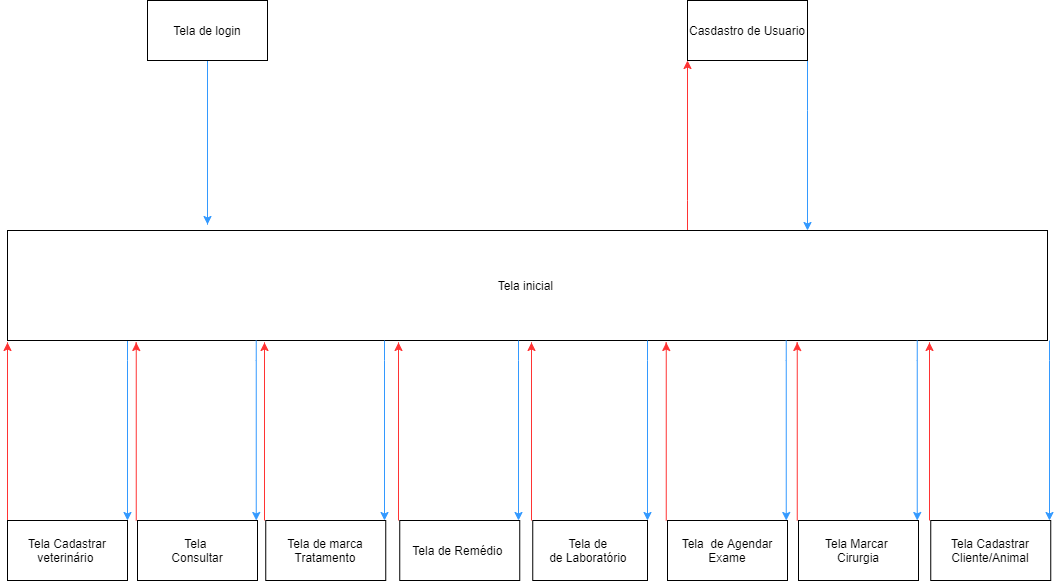

The diagram above was exported from draw.io. Its source (the exported page's mxGraphModel, read from the mxfile embedded in the PNG):
<mxGraphModel dx="978" dy="2052" grid="1" gridSize="10" guides="1" tooltips="1" connect="1" arrows="1" fold="1" page="1" pageScale="1" pageWidth="827" pageHeight="1169" math="0" shadow="0">
  <root>
    <mxCell id="0" />
    <mxCell id="1" parent="0" />
    <mxCell id="KKT-jIbIkqO7On5dThZ9-95" style="edgeStyle=orthogonalEdgeStyle;rounded=0;orthogonalLoop=1;jettySize=auto;html=1;strokeColor=#3399FF;fillColor=#66B2FF;" edge="1" parent="1" source="KKT-jIbIkqO7On5dThZ9-1">
      <mxGeometry relative="1" as="geometry">
        <mxPoint x="520" y="164" as="targetPoint" />
        <Array as="points">
          <mxPoint x="520" y="164" />
        </Array>
      </mxGeometry>
    </mxCell>
    <mxCell id="KKT-jIbIkqO7On5dThZ9-1" value="Tela de login" style="rounded=0;whiteSpace=wrap;html=1;" vertex="1" parent="1">
      <mxGeometry x="460" y="-60" width="120" height="60" as="geometry" />
    </mxCell>
    <mxCell id="KKT-jIbIkqO7On5dThZ9-106" style="edgeStyle=orthogonalEdgeStyle;rounded=0;orthogonalLoop=1;jettySize=auto;html=1;strokeColor=#FF3333;fillColor=#66B2FF;entryX=0;entryY=1;entryDx=0;entryDy=0;" edge="1" parent="1" source="KKT-jIbIkqO7On5dThZ9-8" target="KKT-jIbIkqO7On5dThZ9-93">
      <mxGeometry relative="1" as="geometry">
        <mxPoint x="1010" y="20" as="targetPoint" />
        <Array as="points">
          <mxPoint x="1000" y="140" />
          <mxPoint x="1000" y="140" />
        </Array>
      </mxGeometry>
    </mxCell>
    <mxCell id="KKT-jIbIkqO7On5dThZ9-108" style="edgeStyle=orthogonalEdgeStyle;rounded=0;orthogonalLoop=1;jettySize=auto;html=1;entryX=1;entryY=0;entryDx=0;entryDy=0;strokeColor=#3399FF;fillColor=#66B2FF;" edge="1" parent="1" source="KKT-jIbIkqO7On5dThZ9-8" target="KKT-jIbIkqO7On5dThZ9-9">
      <mxGeometry relative="1" as="geometry">
        <Array as="points">
          <mxPoint x="440" y="300" />
          <mxPoint x="440" y="300" />
        </Array>
      </mxGeometry>
    </mxCell>
    <mxCell id="KKT-jIbIkqO7On5dThZ9-8" value="Tela inicial&amp;nbsp;" style="rounded=0;whiteSpace=wrap;html=1;" vertex="1" parent="1">
      <mxGeometry x="320" y="170" width="1040" height="110" as="geometry" />
    </mxCell>
    <mxCell id="KKT-jIbIkqO7On5dThZ9-107" style="edgeStyle=orthogonalEdgeStyle;rounded=0;orthogonalLoop=1;jettySize=auto;html=1;strokeColor=#FF3333;fillColor=#66B2FF;" edge="1" parent="1" source="KKT-jIbIkqO7On5dThZ9-9">
      <mxGeometry relative="1" as="geometry">
        <mxPoint x="320" y="282" as="targetPoint" />
        <Array as="points">
          <mxPoint x="320" y="282" />
        </Array>
      </mxGeometry>
    </mxCell>
    <mxCell id="KKT-jIbIkqO7On5dThZ9-9" value="Tela Cadastrar&lt;br&gt;veterinário&amp;nbsp;" style="rounded=0;whiteSpace=wrap;html=1;" vertex="1" parent="1">
      <mxGeometry x="320" y="460" width="120" height="60" as="geometry" />
    </mxCell>
    <mxCell id="KKT-jIbIkqO7On5dThZ9-12" value="Tela Cadastrar Cliente/Animal" style="rounded=0;whiteSpace=wrap;html=1;" vertex="1" parent="1">
      <mxGeometry x="1243.25" y="460" width="120" height="60" as="geometry" />
    </mxCell>
    <mxCell id="KKT-jIbIkqO7On5dThZ9-22" value="Tela &lt;br&gt;Consultar" style="rounded=0;whiteSpace=wrap;html=1;" vertex="1" parent="1">
      <mxGeometry x="450" y="460" width="120" height="60" as="geometry" />
    </mxCell>
    <mxCell id="KKT-jIbIkqO7On5dThZ9-27" value="Tela de marca&lt;br&gt;Tratamento" style="rounded=0;whiteSpace=wrap;html=1;" vertex="1" parent="1">
      <mxGeometry x="578.25" y="460" width="120" height="60" as="geometry" />
    </mxCell>
    <mxCell id="KKT-jIbIkqO7On5dThZ9-28" value="Tela&amp;nbsp; de Agendar&lt;br&gt;Exame&lt;br&gt;" style="rounded=0;whiteSpace=wrap;html=1;" vertex="1" parent="1">
      <mxGeometry x="980" y="460" width="120" height="60" as="geometry" />
    </mxCell>
    <mxCell id="KKT-jIbIkqO7On5dThZ9-29" value="Tela Marcar&amp;nbsp;&lt;br&gt;Cirurgia" style="rounded=0;whiteSpace=wrap;html=1;" vertex="1" parent="1">
      <mxGeometry x="1111" y="460" width="120" height="60" as="geometry" />
    </mxCell>
    <mxCell id="KKT-jIbIkqO7On5dThZ9-30" value="Tela de&amp;nbsp;&lt;br&gt;de Laboratório&amp;nbsp;" style="rounded=0;whiteSpace=wrap;html=1;" vertex="1" parent="1">
      <mxGeometry x="845.25" y="460" width="114.75" height="60" as="geometry" />
    </mxCell>
    <mxCell id="KKT-jIbIkqO7On5dThZ9-31" value="Tela de Remédio&amp;nbsp;" style="rounded=0;whiteSpace=wrap;html=1;" vertex="1" parent="1">
      <mxGeometry x="712.25" y="460" width="120" height="60" as="geometry" />
    </mxCell>
    <mxCell id="KKT-jIbIkqO7On5dThZ9-103" style="edgeStyle=orthogonalEdgeStyle;rounded=0;orthogonalLoop=1;jettySize=auto;html=1;strokeColor=#3399FF;fillColor=#66B2FF;" edge="1" parent="1" source="KKT-jIbIkqO7On5dThZ9-93" target="KKT-jIbIkqO7On5dThZ9-8">
      <mxGeometry relative="1" as="geometry">
        <Array as="points">
          <mxPoint x="1120" y="50" />
          <mxPoint x="1120" y="50" />
        </Array>
      </mxGeometry>
    </mxCell>
    <mxCell id="KKT-jIbIkqO7On5dThZ9-93" value="Casdastro de Usuario" style="rounded=0;whiteSpace=wrap;html=1;" vertex="1" parent="1">
      <mxGeometry x="1000" y="-60" width="120" height="60" as="geometry" />
    </mxCell>
    <mxCell id="KKT-jIbIkqO7On5dThZ9-116" style="edgeStyle=orthogonalEdgeStyle;rounded=0;orthogonalLoop=1;jettySize=auto;html=1;entryX=1;entryY=0;entryDx=0;entryDy=0;strokeColor=#3399FF;fillColor=#66B2FF;" edge="1" parent="1">
      <mxGeometry relative="1" as="geometry">
        <mxPoint x="568.75" y="280" as="sourcePoint" />
        <mxPoint x="568.75" y="460" as="targetPoint" />
        <Array as="points">
          <mxPoint x="568.75" y="300" />
          <mxPoint x="568.75" y="300" />
        </Array>
      </mxGeometry>
    </mxCell>
    <mxCell id="KKT-jIbIkqO7On5dThZ9-117" style="edgeStyle=orthogonalEdgeStyle;rounded=0;orthogonalLoop=1;jettySize=auto;html=1;strokeColor=#FF3333;fillColor=#66B2FF;" edge="1" parent="1">
      <mxGeometry relative="1" as="geometry">
        <mxPoint x="448.75" y="460" as="sourcePoint" />
        <mxPoint x="448.75" y="282" as="targetPoint" />
        <Array as="points">
          <mxPoint x="448.75" y="282" />
        </Array>
      </mxGeometry>
    </mxCell>
    <mxCell id="KKT-jIbIkqO7On5dThZ9-119" style="edgeStyle=orthogonalEdgeStyle;rounded=0;orthogonalLoop=1;jettySize=auto;html=1;entryX=1;entryY=0;entryDx=0;entryDy=0;strokeColor=#3399FF;fillColor=#66B2FF;" edge="1" parent="1">
      <mxGeometry relative="1" as="geometry">
        <mxPoint x="697" y="280" as="sourcePoint" />
        <mxPoint x="697" y="460" as="targetPoint" />
        <Array as="points">
          <mxPoint x="697" y="300" />
          <mxPoint x="697" y="300" />
        </Array>
      </mxGeometry>
    </mxCell>
    <mxCell id="KKT-jIbIkqO7On5dThZ9-120" style="edgeStyle=orthogonalEdgeStyle;rounded=0;orthogonalLoop=1;jettySize=auto;html=1;strokeColor=#FF3333;fillColor=#66B2FF;" edge="1" parent="1">
      <mxGeometry relative="1" as="geometry">
        <mxPoint x="577" y="460" as="sourcePoint" />
        <mxPoint x="577" y="282" as="targetPoint" />
        <Array as="points">
          <mxPoint x="577" y="282" />
        </Array>
      </mxGeometry>
    </mxCell>
    <mxCell id="KKT-jIbIkqO7On5dThZ9-122" style="edgeStyle=orthogonalEdgeStyle;rounded=0;orthogonalLoop=1;jettySize=auto;html=1;entryX=1;entryY=0;entryDx=0;entryDy=0;strokeColor=#3399FF;fillColor=#66B2FF;" edge="1" parent="1">
      <mxGeometry relative="1" as="geometry">
        <mxPoint x="831" y="280" as="sourcePoint" />
        <mxPoint x="831" y="460" as="targetPoint" />
        <Array as="points">
          <mxPoint x="831" y="300" />
          <mxPoint x="831" y="300" />
        </Array>
      </mxGeometry>
    </mxCell>
    <mxCell id="KKT-jIbIkqO7On5dThZ9-123" style="edgeStyle=orthogonalEdgeStyle;rounded=0;orthogonalLoop=1;jettySize=auto;html=1;strokeColor=#FF3333;fillColor=#66B2FF;" edge="1" parent="1">
      <mxGeometry relative="1" as="geometry">
        <mxPoint x="711" y="460" as="sourcePoint" />
        <mxPoint x="711" y="282" as="targetPoint" />
        <Array as="points">
          <mxPoint x="711" y="282" />
        </Array>
      </mxGeometry>
    </mxCell>
    <mxCell id="KKT-jIbIkqO7On5dThZ9-125" style="edgeStyle=orthogonalEdgeStyle;rounded=0;orthogonalLoop=1;jettySize=auto;html=1;entryX=1;entryY=0;entryDx=0;entryDy=0;strokeColor=#3399FF;fillColor=#66B2FF;" edge="1" parent="1">
      <mxGeometry relative="1" as="geometry">
        <mxPoint x="960" y="280" as="sourcePoint" />
        <mxPoint x="960" y="460" as="targetPoint" />
        <Array as="points">
          <mxPoint x="960" y="300" />
          <mxPoint x="960" y="300" />
        </Array>
      </mxGeometry>
    </mxCell>
    <mxCell id="KKT-jIbIkqO7On5dThZ9-126" style="edgeStyle=orthogonalEdgeStyle;rounded=0;orthogonalLoop=1;jettySize=auto;html=1;strokeColor=#FF3333;fillColor=#66B2FF;" edge="1" parent="1">
      <mxGeometry relative="1" as="geometry">
        <mxPoint x="844" y="460" as="sourcePoint" />
        <mxPoint x="844" y="282" as="targetPoint" />
        <Array as="points">
          <mxPoint x="844" y="282" />
        </Array>
      </mxGeometry>
    </mxCell>
    <mxCell id="KKT-jIbIkqO7On5dThZ9-128" style="edgeStyle=orthogonalEdgeStyle;rounded=0;orthogonalLoop=1;jettySize=auto;html=1;entryX=1;entryY=0;entryDx=0;entryDy=0;strokeColor=#3399FF;fillColor=#66B2FF;" edge="1" parent="1">
      <mxGeometry relative="1" as="geometry">
        <mxPoint x="1098.75" y="280" as="sourcePoint" />
        <mxPoint x="1098.75" y="460" as="targetPoint" />
        <Array as="points">
          <mxPoint x="1098.75" y="300" />
          <mxPoint x="1098.75" y="300" />
        </Array>
      </mxGeometry>
    </mxCell>
    <mxCell id="KKT-jIbIkqO7On5dThZ9-129" style="edgeStyle=orthogonalEdgeStyle;rounded=0;orthogonalLoop=1;jettySize=auto;html=1;strokeColor=#FF3333;fillColor=#66B2FF;" edge="1" parent="1">
      <mxGeometry relative="1" as="geometry">
        <mxPoint x="978.75" y="460" as="sourcePoint" />
        <mxPoint x="978.75" y="282" as="targetPoint" />
        <Array as="points">
          <mxPoint x="978.75" y="282" />
        </Array>
      </mxGeometry>
    </mxCell>
    <mxCell id="KKT-jIbIkqO7On5dThZ9-131" style="edgeStyle=orthogonalEdgeStyle;rounded=0;orthogonalLoop=1;jettySize=auto;html=1;entryX=1;entryY=0;entryDx=0;entryDy=0;strokeColor=#3399FF;fillColor=#66B2FF;" edge="1" parent="1">
      <mxGeometry relative="1" as="geometry">
        <mxPoint x="1229.75" y="280" as="sourcePoint" />
        <mxPoint x="1229.75" y="460" as="targetPoint" />
        <Array as="points">
          <mxPoint x="1229.75" y="300" />
          <mxPoint x="1229.75" y="300" />
        </Array>
      </mxGeometry>
    </mxCell>
    <mxCell id="KKT-jIbIkqO7On5dThZ9-132" style="edgeStyle=orthogonalEdgeStyle;rounded=0;orthogonalLoop=1;jettySize=auto;html=1;strokeColor=#FF3333;fillColor=#66B2FF;" edge="1" parent="1">
      <mxGeometry relative="1" as="geometry">
        <mxPoint x="1109.75" y="460" as="sourcePoint" />
        <mxPoint x="1109.75" y="282" as="targetPoint" />
        <Array as="points">
          <mxPoint x="1109.75" y="282" />
        </Array>
      </mxGeometry>
    </mxCell>
    <mxCell id="KKT-jIbIkqO7On5dThZ9-134" style="edgeStyle=orthogonalEdgeStyle;rounded=0;orthogonalLoop=1;jettySize=auto;html=1;entryX=1;entryY=0;entryDx=0;entryDy=0;strokeColor=#3399FF;fillColor=#66B2FF;" edge="1" parent="1">
      <mxGeometry relative="1" as="geometry">
        <mxPoint x="1362" y="280" as="sourcePoint" />
        <mxPoint x="1362" y="460" as="targetPoint" />
        <Array as="points">
          <mxPoint x="1362" y="300" />
          <mxPoint x="1362" y="300" />
        </Array>
      </mxGeometry>
    </mxCell>
    <mxCell id="KKT-jIbIkqO7On5dThZ9-135" style="edgeStyle=orthogonalEdgeStyle;rounded=0;orthogonalLoop=1;jettySize=auto;html=1;strokeColor=#FF3333;fillColor=#66B2FF;" edge="1" parent="1">
      <mxGeometry relative="1" as="geometry">
        <mxPoint x="1242" y="460" as="sourcePoint" />
        <mxPoint x="1242" y="282" as="targetPoint" />
        <Array as="points">
          <mxPoint x="1242" y="282" />
        </Array>
      </mxGeometry>
    </mxCell>
  </root>
</mxGraphModel>